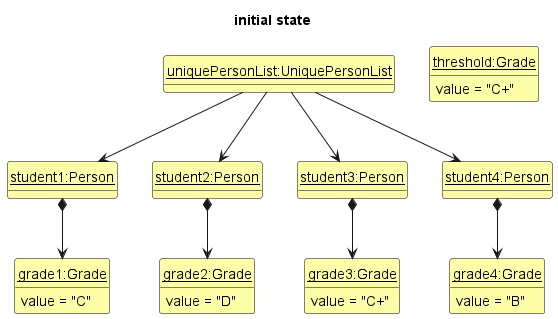

The diagram above was rendered by PlantUML. Its source (embedded in the PNG):
@startuml
'https://plantuml.com/class-diagram

hide circle
hide methods
skinparam ClassFontColor #000000
skinparam ClassBorderColor #000000
skinparam ClassBackgroundColor #FFFFAA

title initial state

class uniquePersonList as "<u>uniquePersonList:UniquePersonList</u>"
class student1 as "<u>student1:Person</u>"
class student2 as "<u>student2:Person</u>"
class student3 as "<u>student3:Person</u>"
class student4 as "<u>student4:Person</u>"
class grade1  as "<u>grade1:Grade</u>" {
    value = "C"
}
class grade2 as "<u>grade2:Grade</u>"{
    value = "D"
}
class grade3 as "<u>grade3:Grade</u>"{
    value = "C+"
}
class grade4 as "<u>grade4:Grade</u>"{
    value = "B"
}
class Grade as "<u>threshold:Grade</u>"{
    value = "C+"
}

student1 -[hidden]right-> student2
student2 -[hidden]right-> student3

uniquePersonList -down-> student1
uniquePersonList -down-> student2
uniquePersonList -down-> student3
uniquePersonList -down-> student4

student1 *-down-> grade1
student2 *-down-> grade2
student3 *-down-> grade3
student4 *-down-> grade4

@enduml